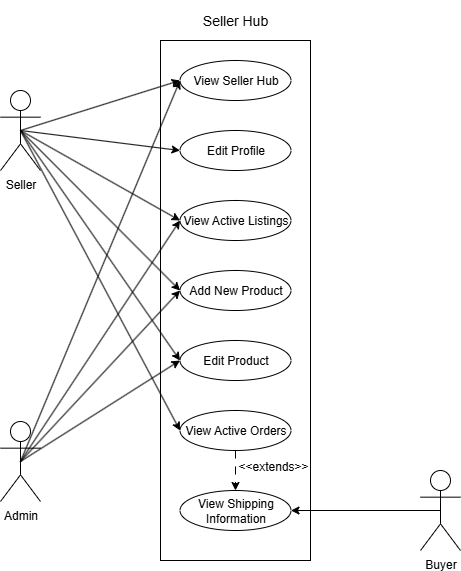

The diagram above was exported from draw.io. Its source (the exported page's mxGraphModel, read from the mxfile embedded in the PNG):
<mxGraphModel dx="578" dy="906" grid="1" gridSize="10" guides="1" tooltips="1" connect="1" arrows="1" fold="1" page="1" pageScale="1" pageWidth="850" pageHeight="1100" math="0" shadow="0">
  <root>
    <mxCell id="0" />
    <mxCell id="1" parent="0" />
    <mxCell id="8bzVC8uzwZ2ONvVWIGEu-1" value="" style="rounded=0;whiteSpace=wrap;html=1;" parent="1" vertex="1">
      <mxGeometry x="320" y="80" width="150" height="520" as="geometry" />
    </mxCell>
    <mxCell id="8bzVC8uzwZ2ONvVWIGEu-2" value="&lt;font style=&quot;font-size: 14px;&quot;&gt;Seller Hub&lt;/font&gt;" style="text;html=1;align=center;verticalAlign=middle;whiteSpace=wrap;rounded=0;" parent="1" vertex="1">
      <mxGeometry x="335" y="40" width="120" height="40" as="geometry" />
    </mxCell>
    <mxCell id="8bzVC8uzwZ2ONvVWIGEu-3" value="View Seller Hub" style="ellipse;whiteSpace=wrap;html=1;" parent="1" vertex="1">
      <mxGeometry x="339.5" y="100" width="111" height="40" as="geometry" />
    </mxCell>
    <mxCell id="8bzVC8uzwZ2ONvVWIGEu-7" value="Add New Product" style="ellipse;whiteSpace=wrap;html=1;" parent="1" vertex="1">
      <mxGeometry x="339.5" y="310" width="111" height="40" as="geometry" />
    </mxCell>
    <mxCell id="R8We1PFDIHUYI0RpqwAM-21" style="edgeStyle=orthogonalEdgeStyle;rounded=0;orthogonalLoop=1;jettySize=auto;html=1;exitX=0.5;exitY=1;exitDx=0;exitDy=0;entryX=0.5;entryY=0;entryDx=0;entryDy=0;dashed=1;dashPattern=8 8;" edge="1" parent="1" source="8bzVC8uzwZ2ONvVWIGEu-8" target="R8We1PFDIHUYI0RpqwAM-18">
      <mxGeometry relative="1" as="geometry" />
    </mxCell>
    <mxCell id="8bzVC8uzwZ2ONvVWIGEu-8" value="View Active Orders" style="ellipse;whiteSpace=wrap;html=1;" parent="1" vertex="1">
      <mxGeometry x="339.5" y="450" width="111" height="40" as="geometry" />
    </mxCell>
    <mxCell id="R8We1PFDIHUYI0RpqwAM-23" style="rounded=0;orthogonalLoop=1;jettySize=auto;html=1;exitX=0.5;exitY=0.5;exitDx=0;exitDy=0;exitPerimeter=0;entryX=0;entryY=0.5;entryDx=0;entryDy=0;" edge="1" parent="1" source="8bzVC8uzwZ2ONvVWIGEu-9" target="8bzVC8uzwZ2ONvVWIGEu-3">
      <mxGeometry relative="1" as="geometry" />
    </mxCell>
    <mxCell id="R8We1PFDIHUYI0RpqwAM-24" style="rounded=0;orthogonalLoop=1;jettySize=auto;html=1;exitX=0.5;exitY=0.5;exitDx=0;exitDy=0;exitPerimeter=0;entryX=0;entryY=0.5;entryDx=0;entryDy=0;" edge="1" parent="1" source="8bzVC8uzwZ2ONvVWIGEu-9" target="R8We1PFDIHUYI0RpqwAM-6">
      <mxGeometry relative="1" as="geometry" />
    </mxCell>
    <mxCell id="R8We1PFDIHUYI0RpqwAM-25" style="rounded=0;orthogonalLoop=1;jettySize=auto;html=1;exitX=0.5;exitY=0.5;exitDx=0;exitDy=0;exitPerimeter=0;entryX=0;entryY=0.5;entryDx=0;entryDy=0;" edge="1" parent="1" source="8bzVC8uzwZ2ONvVWIGEu-9" target="R8We1PFDIHUYI0RpqwAM-20">
      <mxGeometry relative="1" as="geometry" />
    </mxCell>
    <mxCell id="R8We1PFDIHUYI0RpqwAM-26" style="rounded=0;orthogonalLoop=1;jettySize=auto;html=1;exitX=0.5;exitY=0.5;exitDx=0;exitDy=0;exitPerimeter=0;entryX=0;entryY=0.5;entryDx=0;entryDy=0;" edge="1" parent="1" source="8bzVC8uzwZ2ONvVWIGEu-9" target="8bzVC8uzwZ2ONvVWIGEu-7">
      <mxGeometry relative="1" as="geometry" />
    </mxCell>
    <mxCell id="R8We1PFDIHUYI0RpqwAM-27" style="rounded=0;orthogonalLoop=1;jettySize=auto;html=1;exitX=0.5;exitY=0.5;exitDx=0;exitDy=0;exitPerimeter=0;entryX=0;entryY=0.5;entryDx=0;entryDy=0;" edge="1" parent="1" source="8bzVC8uzwZ2ONvVWIGEu-9" target="R8We1PFDIHUYI0RpqwAM-16">
      <mxGeometry relative="1" as="geometry" />
    </mxCell>
    <mxCell id="R8We1PFDIHUYI0RpqwAM-28" style="rounded=0;orthogonalLoop=1;jettySize=auto;html=1;exitX=0.5;exitY=0.5;exitDx=0;exitDy=0;exitPerimeter=0;entryX=0;entryY=0.5;entryDx=0;entryDy=0;" edge="1" parent="1" source="8bzVC8uzwZ2ONvVWIGEu-9" target="8bzVC8uzwZ2ONvVWIGEu-8">
      <mxGeometry relative="1" as="geometry" />
    </mxCell>
    <mxCell id="8bzVC8uzwZ2ONvVWIGEu-9" value="Seller" style="shape=umlActor;verticalLabelPosition=bottom;verticalAlign=top;html=1;outlineConnect=0;" parent="1" vertex="1">
      <mxGeometry x="160" y="130" width="40" height="80" as="geometry" />
    </mxCell>
    <mxCell id="R8We1PFDIHUYI0RpqwAM-6" value="Edit Profile" style="ellipse;whiteSpace=wrap;html=1;" vertex="1" parent="1">
      <mxGeometry x="339.5" y="170" width="111" height="40" as="geometry" />
    </mxCell>
    <mxCell id="R8We1PFDIHUYI0RpqwAM-29" style="rounded=0;orthogonalLoop=1;jettySize=auto;html=1;exitX=0.5;exitY=0.5;exitDx=0;exitDy=0;exitPerimeter=0;entryX=0;entryY=0.5;entryDx=0;entryDy=0;" edge="1" parent="1" source="R8We1PFDIHUYI0RpqwAM-12" target="8bzVC8uzwZ2ONvVWIGEu-3">
      <mxGeometry relative="1" as="geometry" />
    </mxCell>
    <mxCell id="R8We1PFDIHUYI0RpqwAM-30" style="rounded=0;orthogonalLoop=1;jettySize=auto;html=1;exitX=0.5;exitY=0.5;exitDx=0;exitDy=0;exitPerimeter=0;entryX=0;entryY=0.5;entryDx=0;entryDy=0;" edge="1" parent="1" source="R8We1PFDIHUYI0RpqwAM-12" target="R8We1PFDIHUYI0RpqwAM-20">
      <mxGeometry relative="1" as="geometry" />
    </mxCell>
    <mxCell id="R8We1PFDIHUYI0RpqwAM-31" style="rounded=0;orthogonalLoop=1;jettySize=auto;html=1;exitX=0.5;exitY=0.5;exitDx=0;exitDy=0;exitPerimeter=0;entryX=0;entryY=0.5;entryDx=0;entryDy=0;" edge="1" parent="1" source="R8We1PFDIHUYI0RpqwAM-12" target="8bzVC8uzwZ2ONvVWIGEu-7">
      <mxGeometry relative="1" as="geometry" />
    </mxCell>
    <mxCell id="R8We1PFDIHUYI0RpqwAM-32" style="rounded=0;orthogonalLoop=1;jettySize=auto;html=1;exitX=0.5;exitY=0.5;exitDx=0;exitDy=0;exitPerimeter=0;entryX=0;entryY=0.5;entryDx=0;entryDy=0;" edge="1" parent="1" source="R8We1PFDIHUYI0RpqwAM-12" target="R8We1PFDIHUYI0RpqwAM-16">
      <mxGeometry relative="1" as="geometry" />
    </mxCell>
    <mxCell id="R8We1PFDIHUYI0RpqwAM-12" value="Admin" style="shape=umlActor;verticalLabelPosition=bottom;verticalAlign=top;html=1;outlineConnect=0;" vertex="1" parent="1">
      <mxGeometry x="160" y="461" width="40" height="80" as="geometry" />
    </mxCell>
    <mxCell id="R8We1PFDIHUYI0RpqwAM-16" value="Edit Product" style="ellipse;whiteSpace=wrap;html=1;" vertex="1" parent="1">
      <mxGeometry x="339.5" y="380" width="111" height="40" as="geometry" />
    </mxCell>
    <mxCell id="R8We1PFDIHUYI0RpqwAM-18" value="View Shipping Information" style="ellipse;whiteSpace=wrap;html=1;" vertex="1" parent="1">
      <mxGeometry x="339.5" y="530" width="111" height="40" as="geometry" />
    </mxCell>
    <mxCell id="R8We1PFDIHUYI0RpqwAM-20" value="View Active Listings" style="ellipse;whiteSpace=wrap;html=1;" vertex="1" parent="1">
      <mxGeometry x="339.5" y="240" width="111" height="40" as="geometry" />
    </mxCell>
    <mxCell id="R8We1PFDIHUYI0RpqwAM-22" value="&lt;font&gt;&amp;lt;&amp;lt;extends&amp;gt;&amp;gt;&lt;/font&gt;" style="text;html=1;align=center;verticalAlign=middle;whiteSpace=wrap;rounded=0;" vertex="1" parent="1">
      <mxGeometry x="403" y="496" width="60" height="20" as="geometry" />
    </mxCell>
    <mxCell id="R8We1PFDIHUYI0RpqwAM-37" style="edgeStyle=orthogonalEdgeStyle;rounded=0;orthogonalLoop=1;jettySize=auto;html=1;exitX=0.5;exitY=0.5;exitDx=0;exitDy=0;exitPerimeter=0;entryX=1;entryY=0.5;entryDx=0;entryDy=0;" edge="1" parent="1" source="R8We1PFDIHUYI0RpqwAM-36" target="R8We1PFDIHUYI0RpqwAM-18">
      <mxGeometry relative="1" as="geometry" />
    </mxCell>
    <mxCell id="R8We1PFDIHUYI0RpqwAM-36" value="Buyer" style="shape=umlActor;verticalLabelPosition=bottom;verticalAlign=top;html=1;outlineConnect=0;" vertex="1" parent="1">
      <mxGeometry x="580" y="510" width="40" height="80" as="geometry" />
    </mxCell>
  </root>
</mxGraphModel>